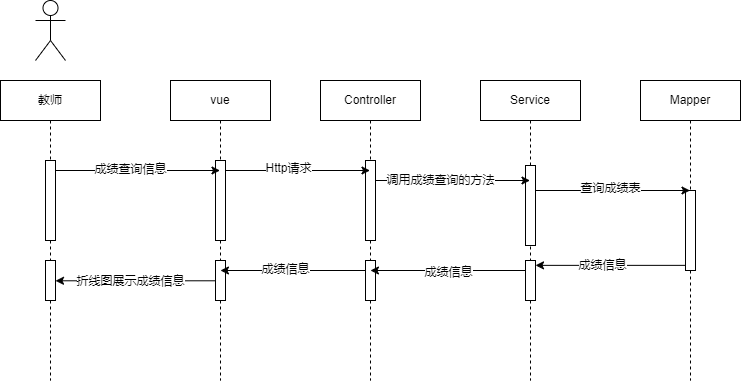

The diagram above was exported from draw.io. Its source (the exported page's mxGraphModel, read from the mxfile embedded in the PNG):
<mxGraphModel dx="779" dy="370" grid="1" gridSize="10" guides="1" tooltips="1" connect="1" arrows="1" fold="1" page="1" pageScale="1" pageWidth="827" pageHeight="1169" math="0" shadow="0">
  <root>
    <mxCell id="0" />
    <mxCell id="1" parent="0" />
    <mxCell id="OfGNJ65wuigJqv8rHA0w-1" value="" style="shape=umlActor;verticalLabelPosition=bottom;verticalAlign=top;html=1;outlineConnect=0;" vertex="1" parent="1">
      <mxGeometry x="145" y="220" width="30" height="60" as="geometry" />
    </mxCell>
    <mxCell id="OfGNJ65wuigJqv8rHA0w-2" value="教师" style="shape=umlLifeline;perimeter=lifelinePerimeter;whiteSpace=wrap;html=1;container=1;dropTarget=0;collapsible=0;recursiveResize=0;outlineConnect=0;portConstraint=eastwest;newEdgeStyle={&quot;edgeStyle&quot;:&quot;elbowEdgeStyle&quot;,&quot;elbow&quot;:&quot;vertical&quot;,&quot;curved&quot;:0,&quot;rounded&quot;:0};" vertex="1" parent="1">
      <mxGeometry x="110" y="300" width="100" height="300" as="geometry" />
    </mxCell>
    <mxCell id="OfGNJ65wuigJqv8rHA0w-3" value="" style="html=1;points=[];perimeter=orthogonalPerimeter;outlineConnect=0;targetShapes=umlLifeline;portConstraint=eastwest;newEdgeStyle={&quot;edgeStyle&quot;:&quot;elbowEdgeStyle&quot;,&quot;elbow&quot;:&quot;vertical&quot;,&quot;curved&quot;:0,&quot;rounded&quot;:0};" vertex="1" parent="OfGNJ65wuigJqv8rHA0w-2">
      <mxGeometry x="45" y="80" width="10" height="80" as="geometry" />
    </mxCell>
    <mxCell id="OfGNJ65wuigJqv8rHA0w-4" value="" style="html=1;points=[];perimeter=orthogonalPerimeter;outlineConnect=0;targetShapes=umlLifeline;portConstraint=eastwest;newEdgeStyle={&quot;edgeStyle&quot;:&quot;elbowEdgeStyle&quot;,&quot;elbow&quot;:&quot;vertical&quot;,&quot;curved&quot;:0,&quot;rounded&quot;:0};" vertex="1" parent="OfGNJ65wuigJqv8rHA0w-2">
      <mxGeometry x="45" y="180" width="10" height="40" as="geometry" />
    </mxCell>
    <mxCell id="OfGNJ65wuigJqv8rHA0w-5" value="vue" style="shape=umlLifeline;perimeter=lifelinePerimeter;whiteSpace=wrap;html=1;container=1;dropTarget=0;collapsible=0;recursiveResize=0;outlineConnect=0;portConstraint=eastwest;newEdgeStyle={&quot;edgeStyle&quot;:&quot;elbowEdgeStyle&quot;,&quot;elbow&quot;:&quot;vertical&quot;,&quot;curved&quot;:0,&quot;rounded&quot;:0};" vertex="1" parent="1">
      <mxGeometry x="280" y="300" width="100" height="300" as="geometry" />
    </mxCell>
    <mxCell id="OfGNJ65wuigJqv8rHA0w-6" value="" style="html=1;points=[];perimeter=orthogonalPerimeter;outlineConnect=0;targetShapes=umlLifeline;portConstraint=eastwest;newEdgeStyle={&quot;edgeStyle&quot;:&quot;elbowEdgeStyle&quot;,&quot;elbow&quot;:&quot;vertical&quot;,&quot;curved&quot;:0,&quot;rounded&quot;:0};" vertex="1" parent="OfGNJ65wuigJqv8rHA0w-5">
      <mxGeometry x="45" y="80" width="10" height="80" as="geometry" />
    </mxCell>
    <mxCell id="OfGNJ65wuigJqv8rHA0w-7" value="" style="html=1;points=[];perimeter=orthogonalPerimeter;outlineConnect=0;targetShapes=umlLifeline;portConstraint=eastwest;newEdgeStyle={&quot;edgeStyle&quot;:&quot;elbowEdgeStyle&quot;,&quot;elbow&quot;:&quot;vertical&quot;,&quot;curved&quot;:0,&quot;rounded&quot;:0};" vertex="1" parent="OfGNJ65wuigJqv8rHA0w-5">
      <mxGeometry x="45" y="180" width="10" height="40" as="geometry" />
    </mxCell>
    <mxCell id="OfGNJ65wuigJqv8rHA0w-8" value="Controller" style="shape=umlLifeline;perimeter=lifelinePerimeter;whiteSpace=wrap;html=1;container=1;dropTarget=0;collapsible=0;recursiveResize=0;outlineConnect=0;portConstraint=eastwest;newEdgeStyle={&quot;edgeStyle&quot;:&quot;elbowEdgeStyle&quot;,&quot;elbow&quot;:&quot;vertical&quot;,&quot;curved&quot;:0,&quot;rounded&quot;:0};" vertex="1" parent="1">
      <mxGeometry x="430" y="300" width="100" height="300" as="geometry" />
    </mxCell>
    <mxCell id="OfGNJ65wuigJqv8rHA0w-9" value="" style="html=1;points=[];perimeter=orthogonalPerimeter;outlineConnect=0;targetShapes=umlLifeline;portConstraint=eastwest;newEdgeStyle={&quot;edgeStyle&quot;:&quot;elbowEdgeStyle&quot;,&quot;elbow&quot;:&quot;vertical&quot;,&quot;curved&quot;:0,&quot;rounded&quot;:0};" vertex="1" parent="OfGNJ65wuigJqv8rHA0w-8">
      <mxGeometry x="45" y="80" width="10" height="80" as="geometry" />
    </mxCell>
    <mxCell id="OfGNJ65wuigJqv8rHA0w-10" value="" style="html=1;points=[];perimeter=orthogonalPerimeter;outlineConnect=0;targetShapes=umlLifeline;portConstraint=eastwest;newEdgeStyle={&quot;edgeStyle&quot;:&quot;elbowEdgeStyle&quot;,&quot;elbow&quot;:&quot;vertical&quot;,&quot;curved&quot;:0,&quot;rounded&quot;:0};" vertex="1" parent="OfGNJ65wuigJqv8rHA0w-8">
      <mxGeometry x="45" y="180" width="10" height="40" as="geometry" />
    </mxCell>
    <mxCell id="OfGNJ65wuigJqv8rHA0w-11" value="Service" style="shape=umlLifeline;perimeter=lifelinePerimeter;whiteSpace=wrap;html=1;container=1;dropTarget=0;collapsible=0;recursiveResize=0;outlineConnect=0;portConstraint=eastwest;newEdgeStyle={&quot;edgeStyle&quot;:&quot;elbowEdgeStyle&quot;,&quot;elbow&quot;:&quot;vertical&quot;,&quot;curved&quot;:0,&quot;rounded&quot;:0};" vertex="1" parent="1">
      <mxGeometry x="590" y="300" width="100" height="300" as="geometry" />
    </mxCell>
    <mxCell id="OfGNJ65wuigJqv8rHA0w-12" value="" style="html=1;points=[];perimeter=orthogonalPerimeter;outlineConnect=0;targetShapes=umlLifeline;portConstraint=eastwest;newEdgeStyle={&quot;edgeStyle&quot;:&quot;elbowEdgeStyle&quot;,&quot;elbow&quot;:&quot;vertical&quot;,&quot;curved&quot;:0,&quot;rounded&quot;:0};" vertex="1" parent="OfGNJ65wuigJqv8rHA0w-11">
      <mxGeometry x="45" y="85" width="10" height="80" as="geometry" />
    </mxCell>
    <mxCell id="OfGNJ65wuigJqv8rHA0w-13" value="" style="html=1;points=[];perimeter=orthogonalPerimeter;outlineConnect=0;targetShapes=umlLifeline;portConstraint=eastwest;newEdgeStyle={&quot;edgeStyle&quot;:&quot;elbowEdgeStyle&quot;,&quot;elbow&quot;:&quot;vertical&quot;,&quot;curved&quot;:0,&quot;rounded&quot;:0};" vertex="1" parent="OfGNJ65wuigJqv8rHA0w-11">
      <mxGeometry x="45" y="180" width="10" height="40" as="geometry" />
    </mxCell>
    <mxCell id="OfGNJ65wuigJqv8rHA0w-14" value="Mapper" style="shape=umlLifeline;perimeter=lifelinePerimeter;whiteSpace=wrap;html=1;container=1;dropTarget=0;collapsible=0;recursiveResize=0;outlineConnect=0;portConstraint=eastwest;newEdgeStyle={&quot;edgeStyle&quot;:&quot;elbowEdgeStyle&quot;,&quot;elbow&quot;:&quot;vertical&quot;,&quot;curved&quot;:0,&quot;rounded&quot;:0};" vertex="1" parent="1">
      <mxGeometry x="750" y="300" width="100" height="300" as="geometry" />
    </mxCell>
    <mxCell id="OfGNJ65wuigJqv8rHA0w-15" value="" style="html=1;points=[];perimeter=orthogonalPerimeter;outlineConnect=0;targetShapes=umlLifeline;portConstraint=eastwest;newEdgeStyle={&quot;edgeStyle&quot;:&quot;elbowEdgeStyle&quot;,&quot;elbow&quot;:&quot;vertical&quot;,&quot;curved&quot;:0,&quot;rounded&quot;:0};" vertex="1" parent="OfGNJ65wuigJqv8rHA0w-14">
      <mxGeometry x="45" y="110" width="10" height="80" as="geometry" />
    </mxCell>
    <mxCell id="OfGNJ65wuigJqv8rHA0w-16" style="edgeStyle=elbowEdgeStyle;rounded=0;orthogonalLoop=1;jettySize=auto;html=1;elbow=vertical;curved=0;" edge="1" parent="1" source="OfGNJ65wuigJqv8rHA0w-3" target="OfGNJ65wuigJqv8rHA0w-5">
      <mxGeometry relative="1" as="geometry">
        <Array as="points">
          <mxPoint x="240" y="390" />
        </Array>
      </mxGeometry>
    </mxCell>
    <mxCell id="OfGNJ65wuigJqv8rHA0w-17" value="成绩查询信息" style="edgeLabel;html=1;align=center;verticalAlign=middle;resizable=0;points=[];" vertex="1" connectable="0" parent="OfGNJ65wuigJqv8rHA0w-16">
      <mxGeometry x="-0.3053" y="1" relative="1" as="geometry">
        <mxPoint x="18" as="offset" />
      </mxGeometry>
    </mxCell>
    <mxCell id="OfGNJ65wuigJqv8rHA0w-18" style="edgeStyle=elbowEdgeStyle;rounded=0;orthogonalLoop=1;jettySize=auto;html=1;elbow=vertical;curved=0;" edge="1" parent="1" source="OfGNJ65wuigJqv8rHA0w-6" target="OfGNJ65wuigJqv8rHA0w-8">
      <mxGeometry relative="1" as="geometry">
        <Array as="points">
          <mxPoint x="410" y="390" />
        </Array>
      </mxGeometry>
    </mxCell>
    <mxCell id="OfGNJ65wuigJqv8rHA0w-19" value="Http请求" style="edgeLabel;html=1;align=center;verticalAlign=middle;resizable=0;points=[];" vertex="1" connectable="0" parent="OfGNJ65wuigJqv8rHA0w-18">
      <mxGeometry x="-0.1376" y="2" relative="1" as="geometry">
        <mxPoint as="offset" />
      </mxGeometry>
    </mxCell>
    <mxCell id="OfGNJ65wuigJqv8rHA0w-20" style="edgeStyle=elbowEdgeStyle;rounded=0;orthogonalLoop=1;jettySize=auto;html=1;elbow=vertical;curved=0;" edge="1" parent="1" source="OfGNJ65wuigJqv8rHA0w-9" target="OfGNJ65wuigJqv8rHA0w-11">
      <mxGeometry relative="1" as="geometry">
        <Array as="points">
          <mxPoint x="560" y="400" />
        </Array>
      </mxGeometry>
    </mxCell>
    <mxCell id="OfGNJ65wuigJqv8rHA0w-21" value="调用成绩查询的方法" style="edgeLabel;html=1;align=center;verticalAlign=middle;resizable=0;points=[];" vertex="1" connectable="0" parent="OfGNJ65wuigJqv8rHA0w-20">
      <mxGeometry x="-0.2362" relative="1" as="geometry">
        <mxPoint x="6" as="offset" />
      </mxGeometry>
    </mxCell>
    <mxCell id="OfGNJ65wuigJqv8rHA0w-22" style="edgeStyle=elbowEdgeStyle;rounded=0;orthogonalLoop=1;jettySize=auto;html=1;elbow=vertical;curved=0;" edge="1" parent="1" source="OfGNJ65wuigJqv8rHA0w-12" target="OfGNJ65wuigJqv8rHA0w-14">
      <mxGeometry relative="1" as="geometry">
        <Array as="points">
          <mxPoint x="730" y="410" />
        </Array>
      </mxGeometry>
    </mxCell>
    <mxCell id="OfGNJ65wuigJqv8rHA0w-23" value="查询成绩表" style="edgeLabel;html=1;align=center;verticalAlign=middle;resizable=0;points=[];" vertex="1" connectable="0" parent="OfGNJ65wuigJqv8rHA0w-22">
      <mxGeometry x="-0.1845" y="2" relative="1" as="geometry">
        <mxPoint x="12" as="offset" />
      </mxGeometry>
    </mxCell>
    <mxCell id="OfGNJ65wuigJqv8rHA0w-24" style="edgeStyle=elbowEdgeStyle;rounded=0;orthogonalLoop=1;jettySize=auto;html=1;elbow=vertical;curved=0;" edge="1" parent="1" source="OfGNJ65wuigJqv8rHA0w-15" target="OfGNJ65wuigJqv8rHA0w-13">
      <mxGeometry relative="1" as="geometry" />
    </mxCell>
    <mxCell id="OfGNJ65wuigJqv8rHA0w-25" value="成绩信息" style="edgeLabel;html=1;align=center;verticalAlign=middle;resizable=0;points=[];" vertex="1" connectable="0" parent="OfGNJ65wuigJqv8rHA0w-24">
      <mxGeometry x="0.1079" relative="1" as="geometry">
        <mxPoint as="offset" />
      </mxGeometry>
    </mxCell>
    <mxCell id="OfGNJ65wuigJqv8rHA0w-26" style="edgeStyle=elbowEdgeStyle;rounded=0;orthogonalLoop=1;jettySize=auto;html=1;elbow=vertical;curved=0;" edge="1" parent="1" source="OfGNJ65wuigJqv8rHA0w-13" target="OfGNJ65wuigJqv8rHA0w-8">
      <mxGeometry relative="1" as="geometry">
        <Array as="points">
          <mxPoint x="550" y="490" />
        </Array>
      </mxGeometry>
    </mxCell>
    <mxCell id="OfGNJ65wuigJqv8rHA0w-27" value="成绩信息" style="edgeLabel;html=1;align=center;verticalAlign=middle;resizable=0;points=[];" vertex="1" connectable="0" parent="OfGNJ65wuigJqv8rHA0w-26">
      <mxGeometry x="-0.0075" y="2" relative="1" as="geometry">
        <mxPoint as="offset" />
      </mxGeometry>
    </mxCell>
    <mxCell id="OfGNJ65wuigJqv8rHA0w-28" style="edgeStyle=elbowEdgeStyle;rounded=0;orthogonalLoop=1;jettySize=auto;html=1;elbow=vertical;curved=0;" edge="1" parent="1" source="OfGNJ65wuigJqv8rHA0w-10" target="OfGNJ65wuigJqv8rHA0w-5">
      <mxGeometry relative="1" as="geometry">
        <Array as="points">
          <mxPoint x="400" y="490" />
        </Array>
      </mxGeometry>
    </mxCell>
    <mxCell id="OfGNJ65wuigJqv8rHA0w-29" value="成绩信息" style="edgeLabel;html=1;align=center;verticalAlign=middle;resizable=0;points=[];" vertex="1" connectable="0" parent="OfGNJ65wuigJqv8rHA0w-28">
      <mxGeometry x="0.1135" y="-1" relative="1" as="geometry">
        <mxPoint as="offset" />
      </mxGeometry>
    </mxCell>
    <mxCell id="OfGNJ65wuigJqv8rHA0w-30" style="edgeStyle=elbowEdgeStyle;rounded=0;orthogonalLoop=1;jettySize=auto;html=1;elbow=vertical;curved=0;" edge="1" parent="1" source="OfGNJ65wuigJqv8rHA0w-7" target="OfGNJ65wuigJqv8rHA0w-4">
      <mxGeometry relative="1" as="geometry" />
    </mxCell>
    <mxCell id="OfGNJ65wuigJqv8rHA0w-31" value="折线图展示成绩信息" style="edgeLabel;html=1;align=center;verticalAlign=middle;resizable=0;points=[];" vertex="1" connectable="0" parent="OfGNJ65wuigJqv8rHA0w-30">
      <mxGeometry x="0.1637" relative="1" as="geometry">
        <mxPoint x="8" as="offset" />
      </mxGeometry>
    </mxCell>
  </root>
</mxGraphModel>